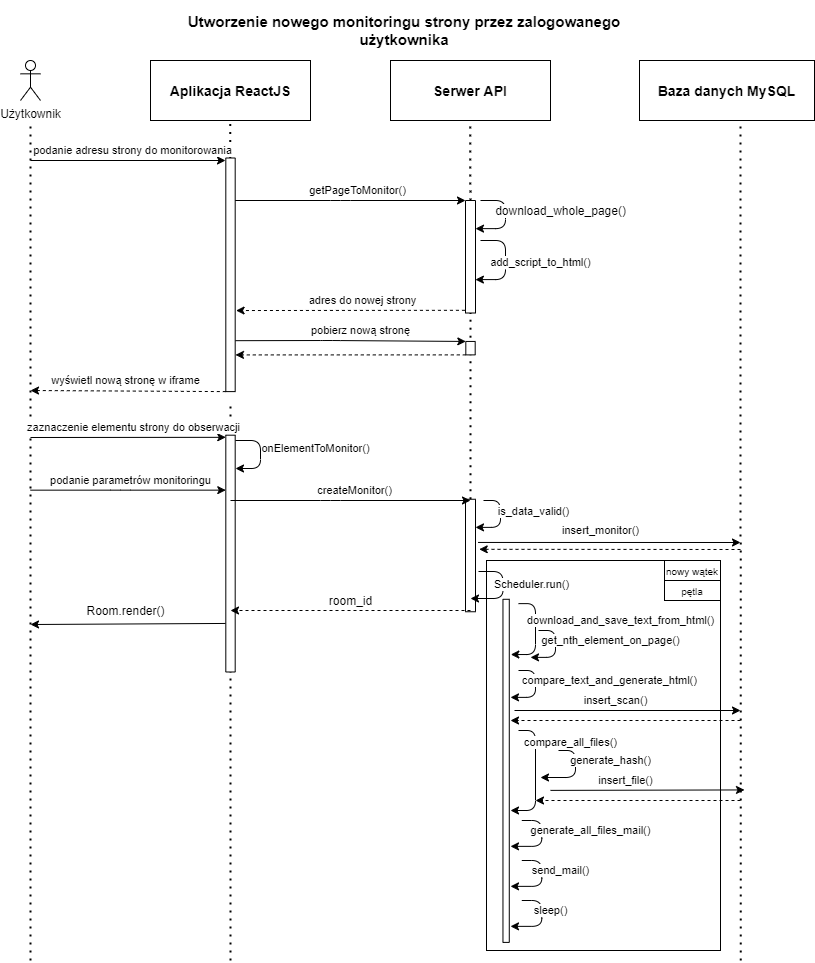

The diagram above was exported from draw.io. Its source (the exported page's mxGraphModel, read from the mxfile embedded in the PNG):
<mxGraphModel dx="868" dy="482" grid="1" gridSize="10" guides="1" tooltips="1" connect="1" arrows="1" fold="1" page="1" pageScale="1" pageWidth="827" pageHeight="1169" math="0" shadow="0" extFonts="Permanent Marker^https://fonts.googleapis.com/css?family=Permanent+Marker">
  <root>
    <mxCell id="0" />
    <mxCell id="1" parent="0" />
    <mxCell id="HNkkqFo_gbNvQ-b9RgAo-1" value="&lt;b&gt;&lt;font style=&quot;font-size: 14px&quot;&gt;Aplikacja ReactJS&lt;/font&gt;&lt;/b&gt;" style="rounded=0;whiteSpace=wrap;html=1;fillColor=none;" parent="1" vertex="1">
      <mxGeometry x="160" y="60" width="160" height="60" as="geometry" />
    </mxCell>
    <mxCell id="HNkkqFo_gbNvQ-b9RgAo-2" value="&lt;b&gt;&lt;font style=&quot;font-size: 15px&quot;&gt;Utworzenie nowego monitoringu strony przez zalogowanego użytkownika&lt;/font&gt;&lt;/b&gt;" style="text;html=1;strokeColor=none;fillColor=none;align=center;verticalAlign=middle;whiteSpace=wrap;rounded=0;" parent="1" vertex="1">
      <mxGeometry x="179" width="470" height="60" as="geometry" />
    </mxCell>
    <mxCell id="HNkkqFo_gbNvQ-b9RgAo-3" value="&lt;font size=&quot;1&quot;&gt;&lt;b style=&quot;font-size: 14px&quot;&gt;Serwer API&lt;/b&gt;&lt;/font&gt;" style="rounded=0;whiteSpace=wrap;html=1;fillColor=none;" parent="1" vertex="1">
      <mxGeometry x="400" y="60" width="160" height="60" as="geometry" />
    </mxCell>
    <mxCell id="HNkkqFo_gbNvQ-b9RgAo-4" value="&lt;b&gt;&lt;font style=&quot;font-size: 14px&quot;&gt;Baza danych MySQL&lt;/font&gt;&lt;/b&gt;" style="rounded=0;whiteSpace=wrap;html=1;fillColor=none;" parent="1" vertex="1">
      <mxGeometry x="649" y="60" width="175" height="60" as="geometry" />
    </mxCell>
    <mxCell id="HNkkqFo_gbNvQ-b9RgAo-5" value="Użytkownik" style="shape=umlActor;verticalLabelPosition=bottom;verticalAlign=top;html=1;outlineConnect=0;fillColor=none;" parent="1" vertex="1">
      <mxGeometry x="30" y="60" width="20" height="40" as="geometry" />
    </mxCell>
    <mxCell id="HNkkqFo_gbNvQ-b9RgAo-9" value="" style="endArrow=none;dashed=1;html=1;dashPattern=1 3;strokeWidth=2;" parent="1" source="HNkkqFo_gbNvQ-b9RgAo-40" edge="1">
      <mxGeometry width="50" height="50" relative="1" as="geometry">
        <mxPoint x="240" y="720" as="sourcePoint" />
        <mxPoint x="239.76" y="120" as="targetPoint" />
      </mxGeometry>
    </mxCell>
    <mxCell id="HNkkqFo_gbNvQ-b9RgAo-11" value="" style="endArrow=none;dashed=1;html=1;dashPattern=1 3;strokeWidth=2;entryX=0.5;entryY=1;entryDx=0;entryDy=0;" parent="1" source="HNkkqFo_gbNvQ-b9RgAo-29" edge="1">
      <mxGeometry width="50" height="50" relative="1" as="geometry">
        <mxPoint x="480" y="498" as="sourcePoint" />
        <mxPoint x="479.75" y="120" as="targetPoint" />
      </mxGeometry>
    </mxCell>
    <mxCell id="HNkkqFo_gbNvQ-b9RgAo-18" value="" style="endArrow=none;dashed=1;html=1;dashPattern=1 3;strokeWidth=2;entryX=0.5;entryY=1;entryDx=0;entryDy=0;" parent="1" edge="1">
      <mxGeometry width="50" height="50" relative="1" as="geometry">
        <mxPoint x="750.25" y="960" as="sourcePoint" />
        <mxPoint x="750" y="120" as="targetPoint" />
      </mxGeometry>
    </mxCell>
    <mxCell id="HNkkqFo_gbNvQ-b9RgAo-19" value="" style="endArrow=none;dashed=1;html=1;dashPattern=1 3;strokeWidth=2;" parent="1" edge="1">
      <mxGeometry width="50" height="50" relative="1" as="geometry">
        <mxPoint x="40" y="960" as="sourcePoint" />
        <mxPoint x="40" y="120" as="targetPoint" />
      </mxGeometry>
    </mxCell>
    <mxCell id="HNkkqFo_gbNvQ-b9RgAo-25" value="podanie adresu strony do   monitorowania" style="endArrow=classic;html=1;" parent="1" edge="1">
      <mxGeometry x="0.05" y="10" width="50" height="50" relative="1" as="geometry">
        <mxPoint x="40" y="160" as="sourcePoint" />
        <mxPoint x="235" y="160" as="targetPoint" />
        <mxPoint as="offset" />
      </mxGeometry>
    </mxCell>
    <mxCell id="HNkkqFo_gbNvQ-b9RgAo-28" value="getPageToMonitor()" style="endArrow=classic;html=1;entryX=1;entryY=0;entryDx=0;entryDy=0;" parent="1" target="HNkkqFo_gbNvQ-b9RgAo-29" edge="1">
      <mxGeometry x="0.0833" y="10" width="50" height="50" relative="1" as="geometry">
        <mxPoint x="240" y="200" as="sourcePoint" />
        <mxPoint x="480" y="200" as="targetPoint" />
        <mxPoint as="offset" />
        <Array as="points">
          <mxPoint x="350" y="200" />
        </Array>
      </mxGeometry>
    </mxCell>
    <mxCell id="HNkkqFo_gbNvQ-b9RgAo-32" value="&lt;span style=&quot;font-size: 12px ; text-align: left ; background-color: rgb(255 , 255 , 255)&quot;&gt;download_whole_page()&lt;/span&gt;" style="edgeStyle=elbowEdgeStyle;elbow=horizontal;endArrow=classic;html=1;entryX=0.75;entryY=1;entryDx=0;entryDy=0;" parent="1" target="HNkkqFo_gbNvQ-b9RgAo-29" edge="1">
      <mxGeometry x="-0.1579" y="55" width="50" height="50" relative="1" as="geometry">
        <mxPoint x="490" y="200" as="sourcePoint" />
        <mxPoint x="540" y="150" as="targetPoint" />
        <Array as="points">
          <mxPoint x="515" y="210" />
        </Array>
        <mxPoint as="offset" />
      </mxGeometry>
    </mxCell>
    <mxCell id="HNkkqFo_gbNvQ-b9RgAo-33" value="add_script_to_html()" style="edgeStyle=elbowEdgeStyle;elbow=horizontal;endArrow=classic;html=1;entryX=0.297;entryY=0.99;entryDx=0;entryDy=0;entryPerimeter=0;" parent="1" target="HNkkqFo_gbNvQ-b9RgAo-29" edge="1">
      <mxGeometry y="35" width="50" height="50" relative="1" as="geometry">
        <mxPoint x="490" y="240" as="sourcePoint" />
        <mxPoint x="490" y="280" as="targetPoint" />
        <Array as="points">
          <mxPoint x="515" y="250" />
        </Array>
        <mxPoint as="offset" />
      </mxGeometry>
    </mxCell>
    <mxCell id="HNkkqFo_gbNvQ-b9RgAo-34" value="" style="endArrow=classic;html=1;dashed=1;entryX=0.347;entryY=1.095;entryDx=0;entryDy=0;entryPerimeter=0;exitX=0.024;exitY=-0.056;exitDx=0;exitDy=0;exitPerimeter=0;" parent="1" source="HNkkqFo_gbNvQ-b9RgAo-29" target="HNkkqFo_gbNvQ-b9RgAo-40" edge="1">
      <mxGeometry width="50" height="50" relative="1" as="geometry">
        <mxPoint x="470" y="310" as="sourcePoint" />
        <mxPoint x="240" y="310" as="targetPoint" />
      </mxGeometry>
    </mxCell>
    <mxCell id="HNkkqFo_gbNvQ-b9RgAo-35" value="adres do nowej strony" style="edgeLabel;html=1;align=center;verticalAlign=middle;resizable=0;points=[];" parent="HNkkqFo_gbNvQ-b9RgAo-34" vertex="1" connectable="0">
      <mxGeometry x="0.3025" relative="1" as="geometry">
        <mxPoint x="46.47" y="-10" as="offset" />
      </mxGeometry>
    </mxCell>
    <mxCell id="HNkkqFo_gbNvQ-b9RgAo-36" value="pobierz nową stronę" style="endArrow=classic;html=1;entryX=1;entryY=0;entryDx=0;entryDy=0;exitX=0.218;exitY=1.019;exitDx=0;exitDy=0;exitPerimeter=0;" parent="1" source="HNkkqFo_gbNvQ-b9RgAo-40" target="s69FZ2KsAYwa1enk8qOh-10" edge="1">
      <mxGeometry x="0.0833" y="10" width="50" height="50" relative="1" as="geometry">
        <mxPoint x="230" y="340" as="sourcePoint" />
        <mxPoint x="480" y="340" as="targetPoint" />
        <mxPoint as="offset" />
        <Array as="points">
          <mxPoint x="340" y="340" />
        </Array>
      </mxGeometry>
    </mxCell>
    <mxCell id="HNkkqFo_gbNvQ-b9RgAo-37" value="" style="endArrow=classic;html=1;dashed=1;exitX=0;exitY=0;exitDx=0;exitDy=0;entryX=0.157;entryY=1.03;entryDx=0;entryDy=0;entryPerimeter=0;" parent="1" source="s69FZ2KsAYwa1enk8qOh-10" target="HNkkqFo_gbNvQ-b9RgAo-40" edge="1">
      <mxGeometry width="50" height="50" relative="1" as="geometry">
        <mxPoint x="473" y="350" as="sourcePoint" />
        <mxPoint x="246" y="350" as="targetPoint" />
      </mxGeometry>
    </mxCell>
    <mxCell id="HNkkqFo_gbNvQ-b9RgAo-40" value="" style="rounded=0;whiteSpace=wrap;html=1;rotation=-90;" parent="1" vertex="1">
      <mxGeometry x="123.2" y="269.61" width="233.6" height="9.38" as="geometry" />
    </mxCell>
    <mxCell id="HNkkqFo_gbNvQ-b9RgAo-41" value="" style="endArrow=none;dashed=1;html=1;dashPattern=1 3;strokeWidth=2;" parent="1" edge="1">
      <mxGeometry width="50" height="50" relative="1" as="geometry">
        <mxPoint x="240" y="960" as="sourcePoint" />
        <mxPoint x="240" y="400" as="targetPoint" />
      </mxGeometry>
    </mxCell>
    <mxCell id="HNkkqFo_gbNvQ-b9RgAo-42" value="" style="endArrow=classic;html=1;dashed=1;exitX=0;exitY=0;exitDx=0;exitDy=0;" parent="1" source="HNkkqFo_gbNvQ-b9RgAo-40" edge="1">
      <mxGeometry width="50" height="50" relative="1" as="geometry">
        <mxPoint x="230" y="383" as="sourcePoint" />
        <mxPoint x="40" y="390" as="targetPoint" />
      </mxGeometry>
    </mxCell>
    <mxCell id="HNkkqFo_gbNvQ-b9RgAo-43" value="wyświetl nową stronę w iframe" style="text;html=1;align=center;verticalAlign=middle;resizable=0;points=[];autosize=1;fontSize=11;" parent="1" vertex="1">
      <mxGeometry x="40" y="370" width="190" height="20" as="geometry" />
    </mxCell>
    <mxCell id="HNkkqFo_gbNvQ-b9RgAo-45" value="zaznaczenie elementu strony do obserwacji" style="endArrow=classic;html=1;entryX=0.991;entryY=-0.003;entryDx=0;entryDy=0;entryPerimeter=0;" parent="1" target="HNkkqFo_gbNvQ-b9RgAo-46" edge="1">
      <mxGeometry x="0.05" y="10" width="50" height="50" relative="1" as="geometry">
        <mxPoint x="40" y="437" as="sourcePoint" />
        <mxPoint x="230" y="440" as="targetPoint" />
        <mxPoint as="offset" />
      </mxGeometry>
    </mxCell>
    <mxCell id="HNkkqFo_gbNvQ-b9RgAo-46" value="" style="rounded=0;whiteSpace=wrap;html=1;rotation=-90;" parent="1" vertex="1">
      <mxGeometry x="121.6" y="548.4" width="236.8" height="9.38" as="geometry" />
    </mxCell>
    <mxCell id="HNkkqFo_gbNvQ-b9RgAo-47" value="podanie parametrów monitoringu" style="endArrow=classic;html=1;entryX=0.991;entryY=-0.003;entryDx=0;entryDy=0;entryPerimeter=0;" parent="1" edge="1">
      <mxGeometry x="0.0242" y="10" width="50" height="50" relative="1" as="geometry">
        <mxPoint x="40" y="489.65999999999997" as="sourcePoint" />
        <mxPoint x="235.28186000000005" y="489.65239999999983" as="targetPoint" />
        <mxPoint as="offset" />
        <Array as="points">
          <mxPoint x="130" y="489.65999999999997" />
        </Array>
      </mxGeometry>
    </mxCell>
    <mxCell id="HNkkqFo_gbNvQ-b9RgAo-50" value="createMonitor()" style="text;html=1;align=center;verticalAlign=middle;resizable=0;points=[];autosize=1;fontSize=11;" parent="1" vertex="1">
      <mxGeometry x="314" y="480" width="100" height="20" as="geometry" />
    </mxCell>
    <mxCell id="s69FZ2KsAYwa1enk8qOh-1" value="" style="rounded=0;whiteSpace=wrap;html=1;rotation=-90;" parent="1" vertex="1">
      <mxGeometry x="423.75" y="550" width="112.5" height="10" as="geometry" />
    </mxCell>
    <mxCell id="HNkkqFo_gbNvQ-b9RgAo-29" value="" style="rounded=0;whiteSpace=wrap;html=1;rotation=-90;" parent="1" vertex="1">
      <mxGeometry x="423.75" y="251.25" width="112.5" height="10" as="geometry" />
    </mxCell>
    <mxCell id="s69FZ2KsAYwa1enk8qOh-3" value="" style="endArrow=none;dashed=1;html=1;dashPattern=1 3;strokeWidth=2;entryX=0;entryY=0.5;entryDx=0;entryDy=0;" parent="1" target="HNkkqFo_gbNvQ-b9RgAo-29" edge="1">
      <mxGeometry width="50" height="50" relative="1" as="geometry">
        <mxPoint x="480" y="337.19000000000005" as="sourcePoint" />
        <mxPoint x="479.75" y="120" as="targetPoint" />
      </mxGeometry>
    </mxCell>
    <mxCell id="s69FZ2KsAYwa1enk8qOh-5" value="" style="endArrow=none;dashed=1;html=1;dashPattern=1 3;strokeWidth=2;entryX=0;entryY=0.5;entryDx=0;entryDy=0;exitX=1;exitY=0.5;exitDx=0;exitDy=0;" parent="1" source="s69FZ2KsAYwa1enk8qOh-1" edge="1">
      <mxGeometry width="50" height="50" relative="1" as="geometry">
        <mxPoint x="480" y="498" as="sourcePoint" />
        <mxPoint x="480" y="352.19000000000005" as="targetPoint" />
      </mxGeometry>
    </mxCell>
    <mxCell id="s69FZ2KsAYwa1enk8qOh-8" value="is_data_valid()" style="edgeStyle=elbowEdgeStyle;elbow=horizontal;endArrow=classic;html=1;entryX=0.75;entryY=1;entryDx=0;entryDy=0;fillColor=none;" parent="1" target="s69FZ2KsAYwa1enk8qOh-1" edge="1">
      <mxGeometry x="-0.1773" y="33" width="50" height="50" relative="1" as="geometry">
        <mxPoint x="493" y="500" as="sourcePoint" />
        <mxPoint x="488" y="528" as="targetPoint" />
        <Array as="points">
          <mxPoint x="510" y="490" />
          <mxPoint x="517.5" y="510" />
        </Array>
        <mxPoint as="offset" />
      </mxGeometry>
    </mxCell>
    <mxCell id="s69FZ2KsAYwa1enk8qOh-10" value="" style="rounded=0;whiteSpace=wrap;html=1;rotation=-90;" parent="1" vertex="1">
      <mxGeometry x="473.28" y="342.98" width="13.45" height="9.38" as="geometry" />
    </mxCell>
    <mxCell id="s69FZ2KsAYwa1enk8qOh-14" value="" style="endArrow=classic;html=1;exitX=0.616;exitY=1.257;exitDx=0;exitDy=0;exitPerimeter=0;" parent="1" source="s69FZ2KsAYwa1enk8qOh-1" edge="1">
      <mxGeometry width="50" height="50" relative="1" as="geometry">
        <mxPoint x="530" y="670" as="sourcePoint" />
        <mxPoint x="750" y="542" as="targetPoint" />
      </mxGeometry>
    </mxCell>
    <mxCell id="s69FZ2KsAYwa1enk8qOh-15" value="insert_monitor()" style="text;html=1;align=center;verticalAlign=middle;resizable=0;points=[];autosize=1;fontSize=11;" parent="1" vertex="1">
      <mxGeometry x="565" y="520" width="90" height="20" as="geometry" />
    </mxCell>
    <mxCell id="s69FZ2KsAYwa1enk8qOh-17" value="" style="endArrow=classic;html=1;dashed=1;entryX=0.555;entryY=1.371;entryDx=0;entryDy=0;entryPerimeter=0;" parent="1" target="s69FZ2KsAYwa1enk8qOh-1" edge="1">
      <mxGeometry width="50" height="50" relative="1" as="geometry">
        <mxPoint x="750" y="549" as="sourcePoint" />
        <mxPoint x="490" y="610" as="targetPoint" />
      </mxGeometry>
    </mxCell>
    <mxCell id="s69FZ2KsAYwa1enk8qOh-18" value="" style="endArrow=classic;html=1;" parent="1" edge="1">
      <mxGeometry x="0.0833" y="10" width="50" height="50" relative="1" as="geometry">
        <mxPoint x="240" y="500" as="sourcePoint" />
        <mxPoint x="480" y="499.9999999999999" as="targetPoint" />
        <mxPoint as="offset" />
        <Array as="points">
          <mxPoint x="340" y="500" />
        </Array>
      </mxGeometry>
    </mxCell>
    <mxCell id="s69FZ2KsAYwa1enk8qOh-19" value="" style="endArrow=classic;html=1;dashed=1;" parent="1" edge="1">
      <mxGeometry width="50" height="50" relative="1" as="geometry">
        <mxPoint x="480" y="609.9999999999999" as="sourcePoint" />
        <mxPoint x="240" y="609.9999999999999" as="targetPoint" />
      </mxGeometry>
    </mxCell>
    <mxCell id="s69FZ2KsAYwa1enk8qOh-21" value="Scheduler.run()" style="edgeStyle=elbowEdgeStyle;elbow=horizontal;endArrow=classic;html=1;" parent="1" edge="1">
      <mxGeometry x="-0.1184" y="28" width="50" height="50" relative="1" as="geometry">
        <mxPoint x="488" y="571" as="sourcePoint" />
        <mxPoint x="480" y="598" as="targetPoint" />
        <Array as="points">
          <mxPoint x="512.5" y="581" />
        </Array>
        <mxPoint as="offset" />
      </mxGeometry>
    </mxCell>
    <mxCell id="s69FZ2KsAYwa1enk8qOh-22" value="room_id" style="text;html=1;align=center;verticalAlign=middle;resizable=0;points=[];autosize=1;" parent="1" vertex="1">
      <mxGeometry x="330" y="590" width="60" height="20" as="geometry" />
    </mxCell>
    <mxCell id="s69FZ2KsAYwa1enk8qOh-23" value="" style="endArrow=classic;html=1;exitX=0.205;exitY=-0.033;exitDx=0;exitDy=0;exitPerimeter=0;" parent="1" source="HNkkqFo_gbNvQ-b9RgAo-46" edge="1">
      <mxGeometry width="50" height="50" relative="1" as="geometry">
        <mxPoint x="110" y="650" as="sourcePoint" />
        <mxPoint x="40" y="624" as="targetPoint" />
      </mxGeometry>
    </mxCell>
    <mxCell id="s69FZ2KsAYwa1enk8qOh-24" value="Room.render()" style="text;html=1;align=center;verticalAlign=middle;resizable=0;points=[];autosize=1;" parent="1" vertex="1">
      <mxGeometry x="90" y="600" width="90" height="20" as="geometry" />
    </mxCell>
    <mxCell id="s69FZ2KsAYwa1enk8qOh-26" value="" style="rounded=0;whiteSpace=wrap;html=1;rotation=-90;" parent="1" vertex="1">
      <mxGeometry x="344.06" y="767.18" width="343.11" height="6.32" as="geometry" />
    </mxCell>
    <mxCell id="s69FZ2KsAYwa1enk8qOh-27" value="download_and_save_text_from_html()" style="edgeStyle=elbowEdgeStyle;elbow=horizontal;endArrow=classic;html=1;entryX=0.839;entryY=1.244;entryDx=0;entryDy=0;entryPerimeter=0;" parent="1" edge="1" target="s69FZ2KsAYwa1enk8qOh-26">
      <mxGeometry x="-0.2683" y="85" width="50" height="50" relative="1" as="geometry">
        <mxPoint x="528" y="603.13" as="sourcePoint" />
        <mxPoint x="520" y="630.005" as="targetPoint" />
        <Array as="points">
          <mxPoint x="545" y="593.13" />
          <mxPoint x="552.5" y="613.13" />
        </Array>
        <mxPoint as="offset" />
      </mxGeometry>
    </mxCell>
    <mxCell id="s69FZ2KsAYwa1enk8qOh-29" value="" style="rounded=0;whiteSpace=wrap;html=1;fillColor=none;" parent="1" vertex="1">
      <mxGeometry x="496" y="560" width="234" height="390" as="geometry" />
    </mxCell>
    <mxCell id="s69FZ2KsAYwa1enk8qOh-31" value="&lt;span style=&quot;font-size: 10px&quot;&gt;nowy wątek&lt;/span&gt;" style="rounded=0;whiteSpace=wrap;html=1;fillColor=none;" parent="1" vertex="1">
      <mxGeometry x="674" y="560" width="56" height="20" as="geometry" />
    </mxCell>
    <mxCell id="s69FZ2KsAYwa1enk8qOh-33" value="compare_text_and_generate_html()" style="edgeStyle=elbowEdgeStyle;elbow=horizontal;endArrow=classic;html=1;entryX=0.75;entryY=1;entryDx=0;entryDy=0;" parent="1" edge="1">
      <mxGeometry x="-0.216" y="74" width="50" height="50" relative="1" as="geometry">
        <mxPoint x="528" y="670" as="sourcePoint" />
        <mxPoint x="520" y="696.875" as="targetPoint" />
        <Array as="points">
          <mxPoint x="545" y="660" />
          <mxPoint x="552.5" y="680" />
        </Array>
        <mxPoint as="offset" />
      </mxGeometry>
    </mxCell>
    <mxCell id="s69FZ2KsAYwa1enk8qOh-34" value="compare_all_files()" style="edgeStyle=elbowEdgeStyle;elbow=horizontal;endArrow=classic;html=1;" parent="1" edge="1">
      <mxGeometry x="-0.5179" y="35" width="50" height="50" relative="1" as="geometry">
        <mxPoint x="528" y="730" as="sourcePoint" />
        <mxPoint x="520" y="810" as="targetPoint" />
        <Array as="points">
          <mxPoint x="545" y="720" />
          <mxPoint x="552.5" y="740" />
        </Array>
        <mxPoint as="offset" />
      </mxGeometry>
    </mxCell>
    <mxCell id="s69FZ2KsAYwa1enk8qOh-38" value="&lt;font style=&quot;font-size: 11px&quot;&gt;insert_file()&lt;/font&gt;" style="text;html=1;align=center;verticalAlign=middle;resizable=0;points=[];autosize=1;" parent="1" vertex="1">
      <mxGeometry x="600" y="769.44" width="70" height="20" as="geometry" />
    </mxCell>
    <mxCell id="s69FZ2KsAYwa1enk8qOh-39" value="" style="endArrow=classic;html=1;" parent="1" edge="1">
      <mxGeometry width="50" height="50" relative="1" as="geometry">
        <mxPoint x="560" y="789.8800000000001" as="sourcePoint" />
        <mxPoint x="754" y="789.44" as="targetPoint" />
      </mxGeometry>
    </mxCell>
    <mxCell id="s69FZ2KsAYwa1enk8qOh-40" value="" style="endArrow=classic;html=1;dashed=1;" parent="1" edge="1">
      <mxGeometry width="50" height="50" relative="1" as="geometry">
        <mxPoint x="750" y="720" as="sourcePoint" />
        <mxPoint x="520" y="720" as="targetPoint" />
      </mxGeometry>
    </mxCell>
    <mxCell id="s69FZ2KsAYwa1enk8qOh-42" value="generate_all_files_mail()" style="edgeStyle=elbowEdgeStyle;elbow=horizontal;endArrow=classic;html=1;entryX=0.083;entryY=0.996;entryDx=0;entryDy=0;entryPerimeter=0;" parent="1" edge="1">
      <mxGeometry x="-0.2222" y="49" width="50" height="50" relative="1" as="geometry">
        <mxPoint x="531.2799999999999" y="820" as="sourcePoint" />
        <mxPoint x="519.995" y="845.8552100000002" as="targetPoint" />
        <Array as="points">
          <mxPoint x="551.28" y="810" />
          <mxPoint x="558.78" y="830" />
        </Array>
        <mxPoint as="offset" />
      </mxGeometry>
    </mxCell>
    <mxCell id="s69FZ2KsAYwa1enk8qOh-43" value="" style="endArrow=classic;html=1;" parent="1" edge="1">
      <mxGeometry width="50" height="50" relative="1" as="geometry">
        <mxPoint x="524" y="710" as="sourcePoint" />
        <mxPoint x="750" y="710" as="targetPoint" />
      </mxGeometry>
    </mxCell>
    <mxCell id="s69FZ2KsAYwa1enk8qOh-46" value="insert_scan()" style="edgeLabel;html=1;align=center;verticalAlign=middle;resizable=0;points=[];fontSize=11;" parent="s69FZ2KsAYwa1enk8qOh-43" vertex="1" connectable="0">
      <mxGeometry x="-0.1112" y="1" relative="1" as="geometry">
        <mxPoint y="-9.02" as="offset" />
      </mxGeometry>
    </mxCell>
    <mxCell id="s69FZ2KsAYwa1enk8qOh-45" value="sleep()" style="edgeStyle=elbowEdgeStyle;elbow=horizontal;endArrow=classic;html=1;entryX=0.083;entryY=0.996;entryDx=0;entryDy=0;entryPerimeter=0;" parent="1" edge="1">
      <mxGeometry x="-0.2222" y="9" width="50" height="50" relative="1" as="geometry">
        <mxPoint x="531.28" y="900" as="sourcePoint" />
        <mxPoint x="519.9950000000001" y="925.8552100000002" as="targetPoint" />
        <Array as="points">
          <mxPoint x="551.28" y="890" />
          <mxPoint x="558.78" y="910" />
        </Array>
        <mxPoint as="offset" />
      </mxGeometry>
    </mxCell>
    <mxCell id="s69FZ2KsAYwa1enk8qOh-47" value="" style="endArrow=classic;html=1;dashed=1;entryX=0.555;entryY=1.371;entryDx=0;entryDy=0;entryPerimeter=0;" parent="1" edge="1">
      <mxGeometry width="50" height="50" relative="1" as="geometry">
        <mxPoint x="750" y="800" as="sourcePoint" />
        <mxPoint x="545.0000000000002" y="800.0025" as="targetPoint" />
      </mxGeometry>
    </mxCell>
    <mxCell id="b-BeeHvWwqIztlTomSj8-5" value="onElementToMonitor()" style="edgeStyle=elbowEdgeStyle;elbow=horizontal;endArrow=classic;html=1;" edge="1" parent="1">
      <mxGeometry x="-0.1579" y="55" width="50" height="50" relative="1" as="geometry">
        <mxPoint x="245" y="439.9999999999999" as="sourcePoint" />
        <mxPoint x="245" y="468" as="targetPoint" />
        <Array as="points">
          <mxPoint x="270" y="450" />
        </Array>
        <mxPoint as="offset" />
      </mxGeometry>
    </mxCell>
    <mxCell id="b-BeeHvWwqIztlTomSj8-6" value="get_nth_element_on_page()" style="edgeStyle=elbowEdgeStyle;elbow=horizontal;endArrow=classic;html=1;entryX=0.75;entryY=1;entryDx=0;entryDy=0;" edge="1" parent="1">
      <mxGeometry x="-0.216" y="55" width="50" height="50" relative="1" as="geometry">
        <mxPoint x="548" y="630" as="sourcePoint" />
        <mxPoint x="540" y="656.875" as="targetPoint" />
        <Array as="points">
          <mxPoint x="565" y="620" />
          <mxPoint x="572.5" y="640" />
        </Array>
        <mxPoint as="offset" />
      </mxGeometry>
    </mxCell>
    <mxCell id="b-BeeHvWwqIztlTomSj8-9" value="send_mail()" style="edgeStyle=elbowEdgeStyle;elbow=horizontal;endArrow=classic;html=1;entryX=0.083;entryY=0.996;entryDx=0;entryDy=0;entryPerimeter=0;" edge="1" parent="1">
      <mxGeometry x="-0.2222" y="19" width="50" height="50" relative="1" as="geometry">
        <mxPoint x="531.2899999999997" y="860" as="sourcePoint" />
        <mxPoint x="520.0049999999999" y="885.8552100000002" as="targetPoint" />
        <Array as="points">
          <mxPoint x="551.29" y="850" />
          <mxPoint x="558.79" y="870" />
        </Array>
        <mxPoint as="offset" />
      </mxGeometry>
    </mxCell>
    <mxCell id="b-BeeHvWwqIztlTomSj8-10" value="generate_hash()" style="edgeStyle=elbowEdgeStyle;elbow=horizontal;endArrow=classic;html=1;" edge="1" parent="1">
      <mxGeometry x="-0.3165" y="35" width="50" height="50" relative="1" as="geometry">
        <mxPoint x="567.9999999999999" y="750.0000000000001" as="sourcePoint" />
        <mxPoint x="550" y="777" as="targetPoint" />
        <Array as="points">
          <mxPoint x="585" y="740" />
          <mxPoint x="592.5" y="760" />
        </Array>
        <mxPoint as="offset" />
      </mxGeometry>
    </mxCell>
    <mxCell id="b-BeeHvWwqIztlTomSj8-13" value="&lt;span style=&quot;font-size: 10px&quot;&gt;pętla&lt;/span&gt;" style="rounded=0;whiteSpace=wrap;html=1;fillColor=none;" vertex="1" parent="1">
      <mxGeometry x="674" y="580" width="56" height="20" as="geometry" />
    </mxCell>
  </root>
</mxGraphModel>